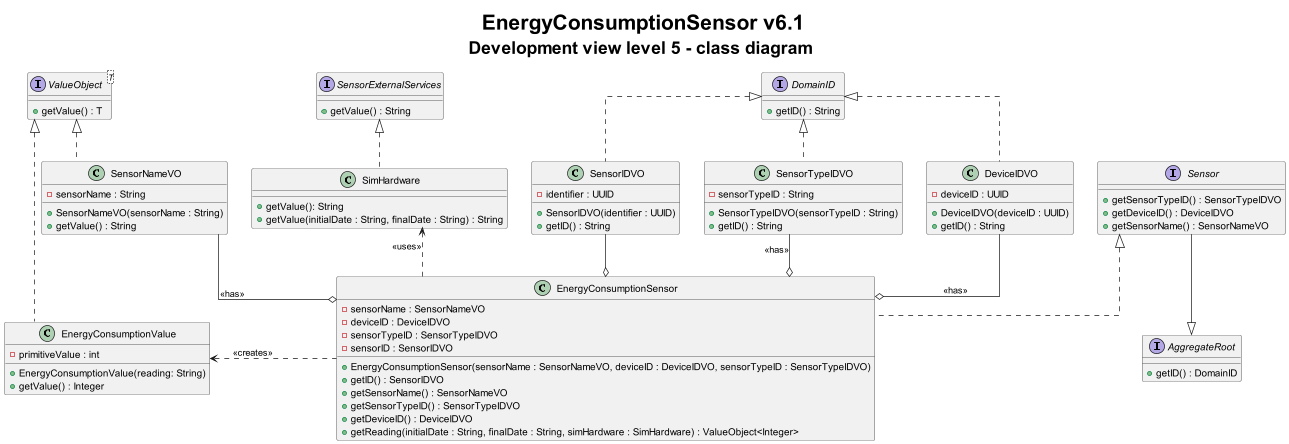

The diagram above was rendered by PlantUML. Its source (embedded in the PNG):
@startuml
title <size: 30> EnergyConsumptionSensor v6.1\n<size: 25>Development view level 5 - class diagram

skinparam linetype ortho

interface Sensor {

}

interface AggregateRoot{
    + getID() : DomainID
}

interface DomainID{
    + getID() : String
}

interface ValueObject<T> {
    + getValue() : T
}

interface Sensor {
    + getSensorTypeID() : SensorTypeIDVO
    + getDeviceID() : DeviceIDVO
    + getSensorName() : SensorNameVO
}

class EnergyConsumptionSensor{
    - sensorName : SensorNameVO
    - deviceID : DeviceIDVO
    - sensorTypeID : SensorTypeIDVO
    - sensorID : SensorIDVO



    + EnergyConsumptionSensor(sensorName : SensorNameVO, deviceID : DeviceIDVO, sensorTypeID : SensorTypeIDVO)
    + getID() : SensorIDVO
    + getSensorName() : SensorNameVO
    + getSensorTypeID() : SensorTypeIDVO
    + getDeviceID() : DeviceIDVO
    + getReading(initialDate : String, finalDate : String, simHardware : SimHardware) : ValueObject<Integer>
}

class EnergyConsumptionValue{
    - primitiveValue : int

    + EnergyConsumptionValue(reading: String)
    + getValue() : Integer
}

class SimHardware{
    + getValue(): String
    + getValue(initialDate : String, finalDate : String) : String
}

class SensorNameVO{
    - sensorName : String
    + SensorNameVO(sensorName : String)
    + getValue() : String
}

interface SensorExternalServices{
     + getValue() : String
}

class SensorIDVO{
    - identifier : UUID
    + SensorIDVO(identifier : UUID)
    + getID() : String
}


class SensorTypeIDVO{
    - sensorTypeID : String
    + SensorTypeIDVO(sensorTypeID : String)
    + getID() : String
}

class DeviceIDVO{
    - deviceID : UUID
    + DeviceIDVO(deviceID : UUID)
    + getID() : String
}


Sensor <|..  EnergyConsumptionSensor
SimHardware <.. EnergyConsumptionSensor : <<uses>>

SensorNameVO --o EnergyConsumptionSensor : <<has>>
SensorIDVO --o EnergyConsumptionSensor
SensorExternalServices <|..down SimHardware
EnergyConsumptionValue <..right EnergyConsumptionSensor : <<creates>>
SensorTypeIDVO --o EnergyConsumptionSensor : <<has>>
DeviceIDVO --o EnergyConsumptionSensor : <<has>>

ValueObject <|.. SensorNameVO
DomainID  <|.. SensorIDVO
DomainID  <|.. SensorTypeIDVO
DomainID  <|.. DeviceIDVO

ValueObject <|.. EnergyConsumptionValue
Sensor --|>AggregateRoot

@enduml